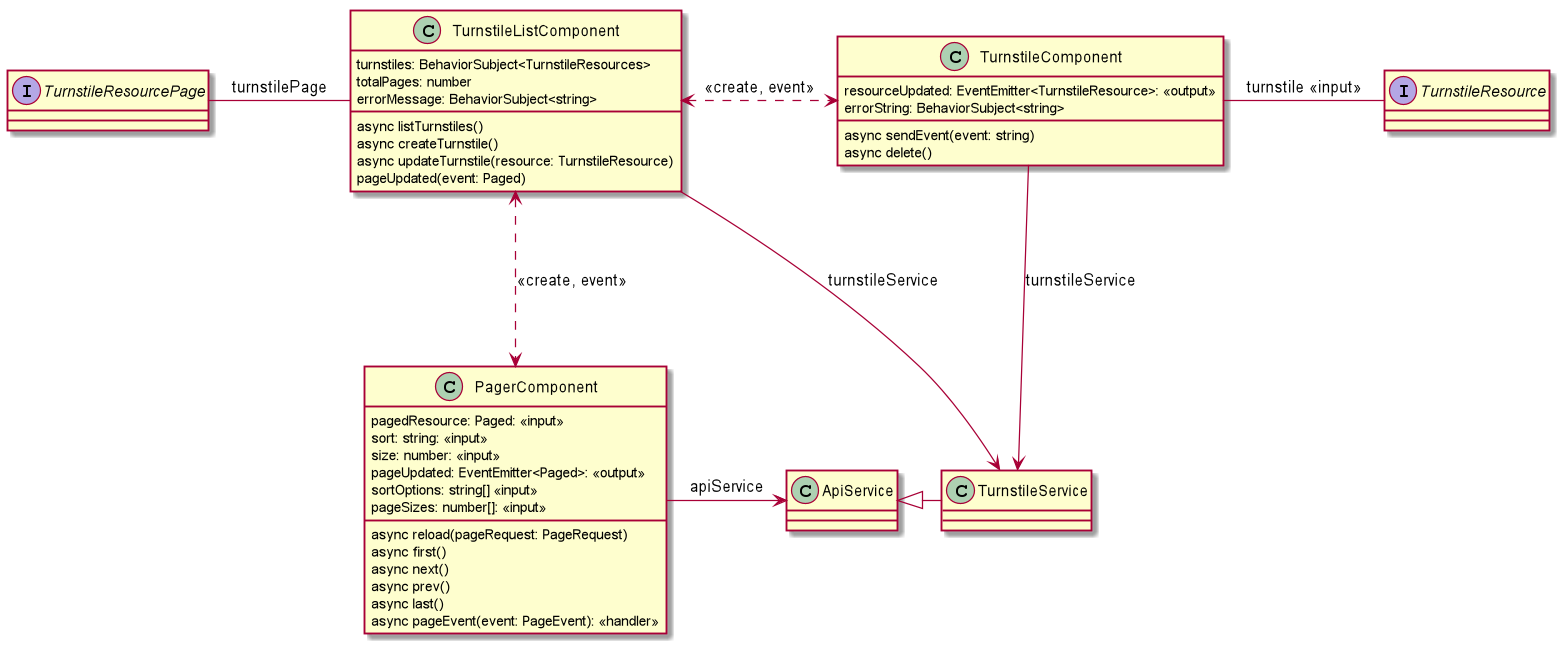

The diagram above was rendered by PlantUML. Its source (embedded in the PNG):
@startuml

interface TurnstileResourcePage
interface TurnstileResource

class TurnstileListComponent {
    turnstiles: BehaviorSubject<TurnstileResources>
    totalPages: number
    errorMessage: BehaviorSubject<string>
    async listTurnstiles()
    async createTurnstile()
    async updateTurnstile(resource: TurnstileResource)
    pageUpdated(event: Paged)
}
TurnstileListComponent -left- TurnstileResourcePage: turnstilePage

class TurnstileComponent {
    resourceUpdated: EventEmitter<TurnstileResource>: <<output>>
    errorString: BehaviorSubject<string>
    async sendEvent(event: string)
    async delete()
}
TurnstileComponent -right- TurnstileResource: turnstile <<input>>
TurnstileListComponent <..right..> TurnstileComponent: <<create, event>>
TurnstileListComponent --> TurnstileService: turnstileService
TurnstileComponent -down--> TurnstileService: turnstileService

class ApiService
class TurnstileService
TurnstileService --left--|> ApiService

class PagerComponent {
    pagedResource: Paged: <<input>>
    sort: string: <<input>>
    size: number: <<input>>
    pageUpdated: EventEmitter<Paged>: <<output>>
    sortOptions: string[] <<input>>
    pageSizes: number[]: <<input>>

    async reload(pageRequest: PageRequest)
    async first()
    async next()
    async prev()
    async last()
    async pageEvent(event: PageEvent): <<handler>>
}

TurnstileListComponent <.down..> PagerComponent: <<create, event>>
PagerComponent -right-> ApiService: apiService

@enduml